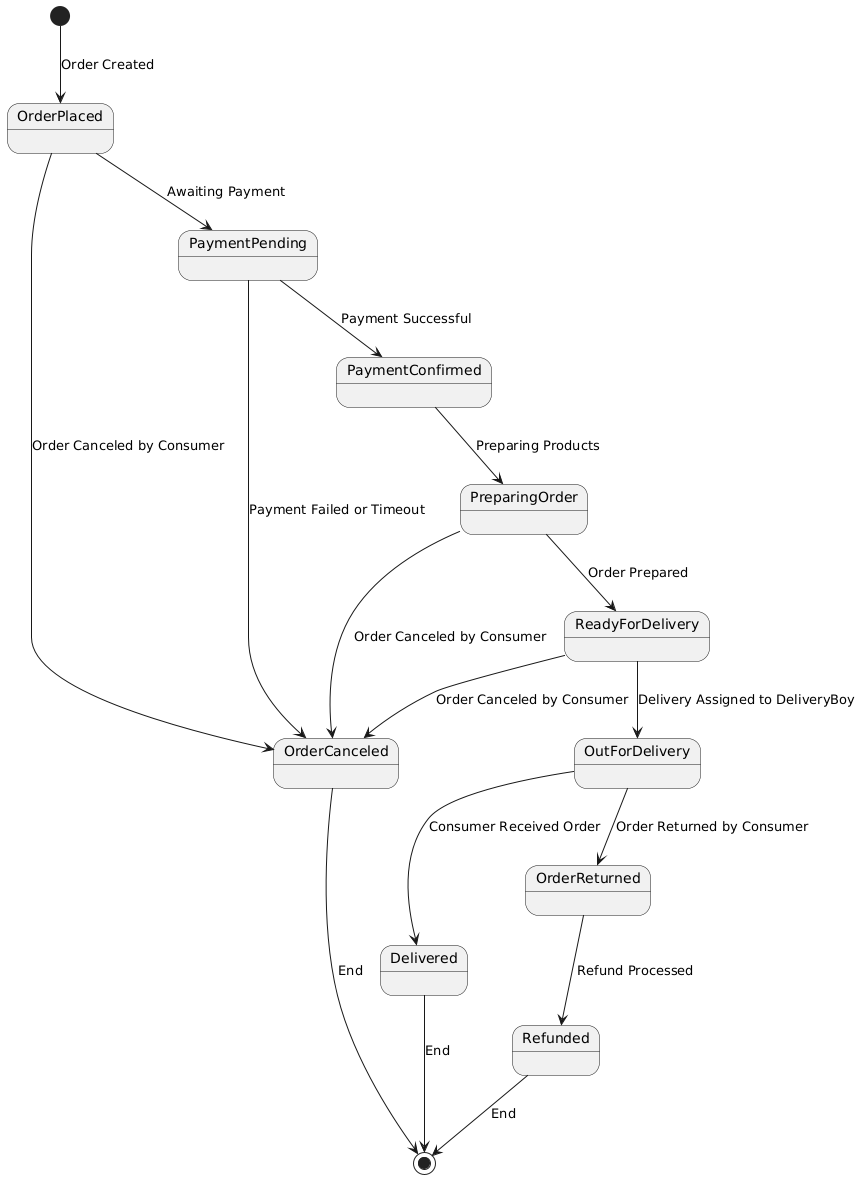

The diagram above was rendered by PlantUML. Its source (embedded in the PNG):
@startuml
[*] --> OrderPlaced : Order Created

OrderPlaced --> PaymentPending : Awaiting Payment
PaymentPending --> PaymentConfirmed : Payment Successful
PaymentPending --> OrderCanceled : Payment Failed or Timeout

PaymentConfirmed --> PreparingOrder : Preparing Products
PreparingOrder --> ReadyForDelivery : Order Prepared
ReadyForDelivery --> OutForDelivery : Delivery Assigned to DeliveryBoy
OutForDelivery --> Delivered : Consumer Received Order
OutForDelivery --> OrderReturned : Order Returned by Consumer
OrderReturned --> Refunded : Refund Processed

OrderPlaced --> OrderCanceled : Order Canceled by Consumer
PreparingOrder --> OrderCanceled : Order Canceled by Consumer
ReadyForDelivery --> OrderCanceled : Order Canceled by Consumer

OrderCanceled --> [*] : End
Delivered --> [*] : End
Refunded --> [*] : End
@enduml